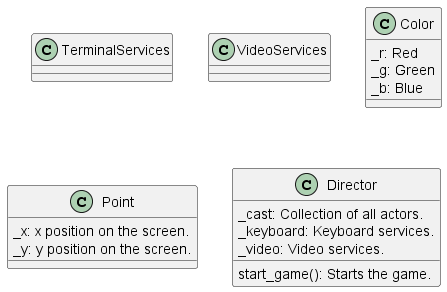

The diagram above was rendered by PlantUML. Its source (embedded in the PNG):
@startuml Common-Classes

class TerminalServices

class VideoServices

class Color {
    _r: Red
    _g: Green
    _b: Blue
}

class Point {
    _x: x position on the screen.
    _y: y position on the screen.
}

class Director {
    _cast: Collection of all actors.
    _keyboard: Keyboard services.
    _video: Video services.

    start_game(): Starts the game.
}

@enduml